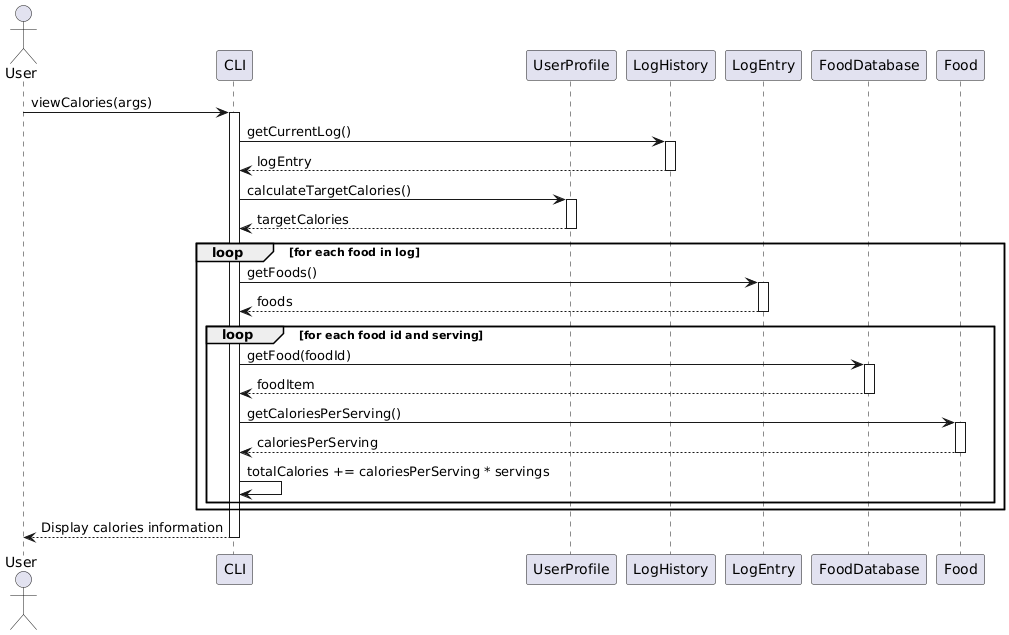

The diagram above was rendered by PlantUML. Its source (embedded in the PNG):
@startuml
actor User
participant CLI
participant UserProfile
participant LogHistory
participant LogEntry
participant FoodDatabase
participant Food

User -> CLI: viewCalories(args)
activate CLI

CLI -> LogHistory: getCurrentLog()
activate LogHistory
LogHistory --> CLI: logEntry
deactivate LogHistory

CLI -> UserProfile: calculateTargetCalories()
activate UserProfile
UserProfile --> CLI: targetCalories
deactivate UserProfile

loop for each food in log
  CLI -> LogEntry: getFoods()
  activate LogEntry
  LogEntry --> CLI: foods
  deactivate LogEntry
  
  loop for each food id and serving
    CLI -> FoodDatabase: getFood(foodId)
    activate FoodDatabase
    FoodDatabase --> CLI: foodItem
    deactivate FoodDatabase
    
    CLI -> Food: getCaloriesPerServing()
    activate Food
    Food --> CLI: caloriesPerServing
    deactivate Food
    
    CLI -> CLI: totalCalories += caloriesPerServing * servings
  end
end

CLI --> User: Display calories information
deactivate CLI
@enduml